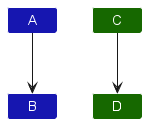

The diagram above was rendered by PlantUML. Its source (embedded in the PNG):
@startuml
!include ../style.puml

Class A LOGIC_COLOR_T3
Class B LOGIC_COLOR_T3
Class C UI_COLOR_T3
Class D UI_COLOR_T3

A --> B
C --> D
@enduml